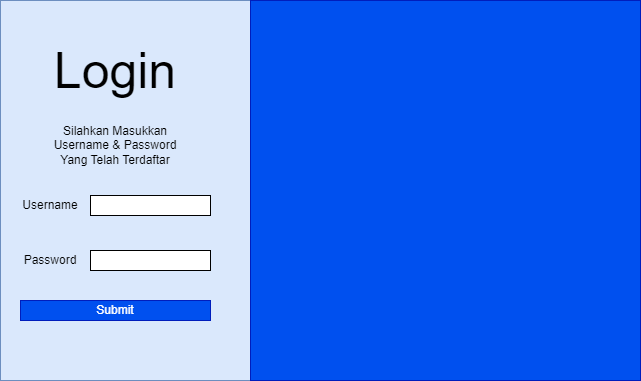

The diagram above was exported from draw.io. Its source (the exported page's mxGraphModel, read from the mxfile embedded in the PNG):
<mxGraphModel dx="1434" dy="772" grid="1" gridSize="10" guides="1" tooltips="1" connect="1" arrows="1" fold="1" page="1" pageScale="1" pageWidth="850" pageHeight="1100" math="0" shadow="0">
  <root>
    <mxCell id="0" />
    <mxCell id="1" parent="0" />
    <mxCell id="9KELkQ1JV97v548R6GlR-1" value="" style="rounded=0;whiteSpace=wrap;html=1;fillColor=#dae8fc;strokeColor=#6c8ebf;" vertex="1" parent="1">
      <mxGeometry x="120" y="80" width="640" height="380" as="geometry" />
    </mxCell>
    <mxCell id="9KELkQ1JV97v548R6GlR-2" value="Login" style="text;html=1;align=center;verticalAlign=middle;whiteSpace=wrap;rounded=0;fontSize=50;" vertex="1" parent="1">
      <mxGeometry x="175" y="120" width="120" height="60" as="geometry" />
    </mxCell>
    <mxCell id="9KELkQ1JV97v548R6GlR-4" value="Silahkan Masukkan Username &amp;amp; Password Yang Telah Terdaftar" style="text;html=1;align=center;verticalAlign=middle;whiteSpace=wrap;rounded=0;" vertex="1" parent="1">
      <mxGeometry x="160" y="210" width="150" height="30" as="geometry" />
    </mxCell>
    <mxCell id="9KELkQ1JV97v548R6GlR-5" value="" style="rounded=0;whiteSpace=wrap;html=1;" vertex="1" parent="1">
      <mxGeometry x="210" y="275" width="120" height="20" as="geometry" />
    </mxCell>
    <mxCell id="9KELkQ1JV97v548R6GlR-6" value="Username" style="text;html=1;align=center;verticalAlign=middle;whiteSpace=wrap;rounded=0;" vertex="1" parent="1">
      <mxGeometry x="140" y="270" width="60" height="30" as="geometry" />
    </mxCell>
    <mxCell id="9KELkQ1JV97v548R6GlR-8" value="" style="rounded=0;whiteSpace=wrap;html=1;" vertex="1" parent="1">
      <mxGeometry x="210" y="330" width="120" height="20" as="geometry" />
    </mxCell>
    <mxCell id="9KELkQ1JV97v548R6GlR-9" value="Password" style="text;html=1;align=center;verticalAlign=middle;whiteSpace=wrap;rounded=0;" vertex="1" parent="1">
      <mxGeometry x="140" y="325" width="60" height="30" as="geometry" />
    </mxCell>
    <mxCell id="9KELkQ1JV97v548R6GlR-10" value="Submit" style="rounded=0;whiteSpace=wrap;html=1;fillColor=#0050ef;strokeColor=#001DBC;fontColor=#ffffff;" vertex="1" parent="1">
      <mxGeometry x="140" y="380" width="190" height="20" as="geometry" />
    </mxCell>
    <mxCell id="9KELkQ1JV97v548R6GlR-12" value="" style="rounded=0;whiteSpace=wrap;html=1;fillColor=#0050ef;fontColor=#ffffff;strokeColor=#001DBC;" vertex="1" parent="1">
      <mxGeometry x="370" y="80" width="390" height="380" as="geometry" />
    </mxCell>
  </root>
</mxGraphModel>